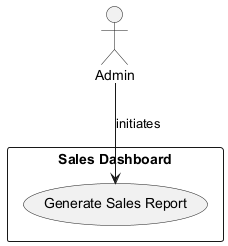

The diagram above was rendered by PlantUML. Its source (embedded in the PNG):
@startuml
actor Admin
rectangle "Sales Dashboard" {
    usecase "Generate Sales Report" as UC1
}

Admin --> UC1 : initiates
@enduml